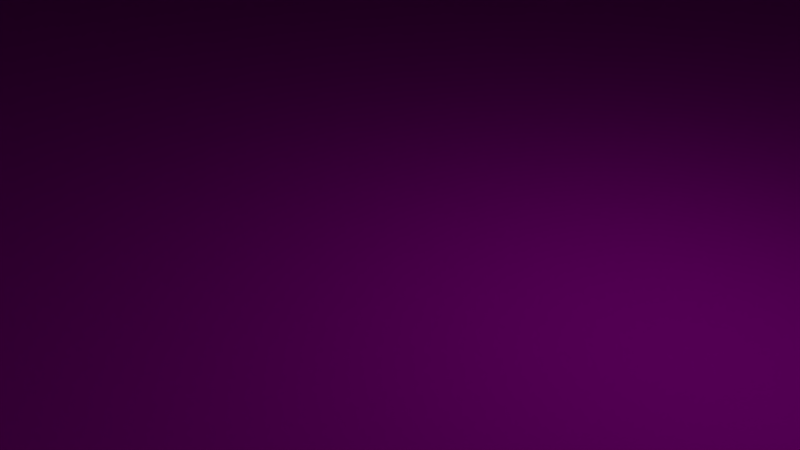 # Source: Grass_Ramp_Begin_X2.blend  (saved by Blender 2.79.0; exported with 4.5.12 LTS)
import bpy
from mathutils import Matrix  # noqa: F401  (used for matrix-valued properties, if any)

bpy.ops.wm.read_factory_settings(use_empty=True)
scene = bpy.context.scene
scene.name = 'Scene'

# ---- collections
col_collection_1 = bpy.data.collections.new('Collection 1'); scene.collection.children.link(col_collection_1)

# ---- images (referenced by path relative to the original .blend; pixels are not part of the script)
import os
ASSET_DIR = os.environ.get("B2B_ASSET_DIR", "")  # directory of the original .blend (textures are referenced by path, not embedded)
HERE = os.path.dirname(os.path.abspath(__file__))  # packed textures are extracted next to this script under _unpacked/

def load_image(name, relpath, width, height, colorspace="sRGB"):
    """Load a texture the original file referenced (path relative to the .blend, or extracted next to this script)."""
    p = next((c for c in (os.path.join(HERE, relpath), os.path.join(ASSET_DIR, relpath)) if relpath and os.path.exists(c)), "")
    if p:
        img = bpy.data.images.load(p, check_existing=True)
        img.name = name
    else:  # same state as the original file: an image datablock whose file is absent (Cycles renders it pink)
        img = bpy.data.images.new(name, width, height)
        img.source = "FILE"
        img.filepath = "//" + (relpath or name)
    img.colorspace_settings.name = colorspace
    return img
img_modularracetrack_1_png_001 = load_image('ModularRacetrack_1.png.001', 'ModularRacetrack_1.png', 1024, 1024, 'sRGB')
img_tarmacalbedo_tif = load_image('TarmacAlbedo.tif', 'TarmacAlbedo.tif', 1024, 1024, 'sRGB')
img_whiteasphalt_jpg = load_image('whiteasphalt.jpg', 'whiteasphalt.jpg', 1024, 1024, 'sRGB')

# ---- materials (node trees are filled in below, after node groups)
mat_material = bpy.data.materials.new('Material')
mat_material.alpha_threshold = 0.0
mat_material.roughness = 0.5
mat_material_001 = bpy.data.materials.new('Material.001')
mat_material_001.alpha_threshold = 0.0
mat_material_001.roughness = 0.5
mat_material_002 = bpy.data.materials.new('Material.002')
mat_material_002.alpha_threshold = 0.0
mat_material_002.roughness = 0.5

# ---- material node trees
mat_material.use_nodes = True; mat_material.node_tree.nodes.clear()
_N = mat_material.node_tree.nodes; _L = mat_material.node_tree.links
n0 = _N.new('ShaderNodeOutputMaterial'); n0.name = 'Material Output'; n0.location = (300, 300)
n1 = _N.new('ShaderNodeBsdfDiffuse'); n1.name = 'Diffuse BSDF'; n1.location = (10, 300)
n2 = _N.new('ShaderNodeTexImage'); n2.name = 'Image Texture'; n2.location = (-180, 300)
n2.width = 140
n2.image = img_modularracetrack_1_png_001
_L.new(n1.outputs[0], n0.inputs[0])
_L.new(n2.outputs[0], n1.inputs[0])
n0.is_active_output = True
mat_material_001.use_nodes = True; mat_material_001.node_tree.nodes.clear()
_N = mat_material_001.node_tree.nodes; _L = mat_material_001.node_tree.links
n0 = _N.new('ShaderNodeOutputMaterial'); n0.name = 'Material Output'; n0.location = (300, 300)
n1 = _N.new('ShaderNodeBsdfDiffuse'); n1.name = 'Diffuse BSDF'; n1.location = (10, 300)
n2 = _N.new('ShaderNodeTexImage'); n2.name = 'Image Texture'; n2.location = (-180, 300)
n2.width = 140
n2.image = img_tarmacalbedo_tif
_L.new(n1.outputs[0], n0.inputs[0])
_L.new(n2.outputs[0], n1.inputs[0])
n0.is_active_output = True
mat_material_002.use_nodes = True; mat_material_002.node_tree.nodes.clear()
_N = mat_material_002.node_tree.nodes; _L = mat_material_002.node_tree.links
n0 = _N.new('ShaderNodeOutputMaterial'); n0.name = 'Material Output'; n0.location = (300, 300)
n1 = _N.new('ShaderNodeBsdfDiffuse'); n1.name = 'Diffuse BSDF'; n1.location = (10, 300)
n2 = _N.new('ShaderNodeTexImage'); n2.name = 'Image Texture'; n2.location = (-180, 300)
n2.width = 140
n2.image = img_whiteasphalt_jpg
_L.new(n1.outputs[0], n0.inputs[0])
_L.new(n2.outputs[0], n1.inputs[0])
n0.is_active_output = True

# ---- world
world_world = bpy.data.worlds.new('World'); scene.world = world_world
world_world.color = (0.05088, 0.05088, 0.05088)
world_world.use_sun_shadow = False
world_world.sun_shadow_jitter_overblur = 0.0
world_world.cycles.sampling_method = 'MANUAL'

# ---- cameras
cam_camera = bpy.data.cameras.new('Camera')
cam_camera.clip_end = 100.0
cam_camera.lens = 35.0
cam_camera.sensor_width = 32.0
cam_camera.sensor_height = 18.0
cam_camera.ortho_scale = 7.314
cam_camera.dof.focus_distance = 0.0

# ---- lights
light_lamp = bpy.data.lights.new('Lamp', 'POINT')
light_lamp.transmission_factor = 0.0
light_lamp.cutoff_distance = 30.0
light_lamp.energy = 100.0
light_lamp.shadow_buffer_clip_start = 1.001
light_lamp.shadow_soft_size = 0.1
light_lamp.shadow_maximum_resolution = 0.006
light_lamp.use_absolute_resolution = True

# ---- meshes
me_cube = bpy.data.meshes.new('Cube')
me_cube.from_pydata([(32.0, 32.0, 0.0), (32.0, -32.0, 0.0), (-32.0, -32.0, 0.0), (-32.0, 32.0, 0.0), (32.0, 32.0, 32.0), (32.0, -32.0, 16.0), (-32.0, -32.0, 16.0), (-32.0, 32.0, 32.0), (0.0, -32.0, 16.0), (-28.0, -32.0, 16.0), (28.0, -32.0, 16.0), (0.0, 32.0, 32.0), (-28.0, 32.0, 32.0), (28.0, 32.0, 32.0), (27.0, -32.0, 16.0), (-27.0, -32.0, 16.0), (27.0, 32.0, 32.0), (-27.0, 32.0, 32.0), (25.0, -32.0, 16.0), (-25.0, -32.0, 16.0), (25.0, 32.0, 32.0), (-25.0, 32.0, 32.0), (32.0, -28.81, 16.04), (32.0, -25.63, 16.15), (32.0, -22.45, 16.34), (32.0, -19.28, 16.6), (32.0, -16.11, 16.93), (32.0, -12.95, 17.34), (32.0, -9.81, 17.82), (32.0, -6.678, 18.37), (32.0, -3.562, 19.0), (32.0, -0.4621, 19.7), (32.0, 2.618, 20.47), (32.0, 5.678, 21.31), (32.0, 8.715, 22.22), (32.0, 11.73, 23.21), (32.0, 14.71, 24.26), (32.0, 17.67, 25.39), (32.0, 20.6, 26.58), (32.0, 23.49, 27.84), (32.0, 26.36, 29.16), (32.0, 29.19, 30.56), (28.0, 29.19, 30.56), (28.0, 26.36, 29.16), (28.0, 23.49, 27.84), (28.0, 20.6, 26.58), (28.0, 17.67, 25.39), (28.0, 14.71, 24.26), (28.0, 11.73, 23.21), (28.0, 8.715, 22.22), (28.0, 5.678, 21.31), (28.0, 2.618, 20.47), (28.0, -0.4621, 19.7), (28.0, -3.562, 19.0), (28.0, -6.678, 18.37), (28.0, -9.81, 17.82), (28.0, -12.95, 17.34), (28.0, -16.11, 16.93), (28.0, -19.28, 16.6), (28.0, -22.45, 16.34), (28.0, -25.63, 16.15), (28.0, -28.81, 16.04), (27.0, -28.81, 16.04), (27.0, -25.63, 16.15), (27.0, -22.45, 16.34), (27.0, -19.28, 16.6), (27.0, -16.11, 16.93), (27.0, -12.95, 17.34), (27.0, -9.81, 17.82), (27.0, -6.678, 18.37), (27.0, -3.562, 19.0), (27.0, -0.4621, 19.7), (27.0, 2.618, 20.47), (27.0, 5.678, 21.31), (27.0, 8.715, 22.22), (27.0, 11.73, 23.21), (27.0, 14.71, 24.26), (27.0, 17.67, 25.39), (27.0, 20.6, 26.58), (27.0, 23.49, 27.84), (27.0, 26.36, 29.16), (27.0, 29.19, 30.56), (25.0, 29.19, 30.56), (25.0, 26.36, 29.16), (25.0, 23.49, 27.84), (25.0, 20.6, 26.58), (25.0, 17.67, 25.39), (25.0, 14.71, 24.26), (25.0, 11.73, 23.21), (25.0, 8.715, 22.22), (25.0, 5.678, 21.31), (25.0, 2.618, 20.47), (25.0, -0.4621, 19.7), (25.0, -3.562, 19.0), (25.0, -6.678, 18.37), (25.0, -9.81, 17.82), (25.0, -12.95, 17.34), (25.0, -16.11, 16.93), (25.0, -19.28, 16.6), (25.0, -22.45, 16.34), (25.0, -25.63, 16.15), (25.0, -28.81, 16.04), (0.0, -28.81, 16.04), (0.0, -25.63, 16.15), (0.0, -22.45, 16.34), (0.0, -19.28, 16.6), (0.0, -16.11, 16.93), (0.0, -12.95, 17.34), (0.0, -9.81, 17.82), (0.0, -6.678, 18.37), (0.0, -3.562, 19.0), (0.0, -0.4621, 19.7), (0.0, 2.618, 20.47), (0.0, 5.678, 21.31), (0.0, 8.715, 22.22), (0.0, 11.73, 23.21), (0.0, 14.71, 24.26), (0.0, 17.67, 25.39), (0.0, 20.6, 26.58), (0.0, 23.49, 27.84), (0.0, 26.36, 29.16), (0.0, 29.19, 30.56), (-25.0, 29.19, 30.56), (-25.0, 26.36, 29.16), (-25.0, 23.49, 27.84), (-25.0, 20.6, 26.58), (-25.0, 17.67, 25.39), (-25.0, 14.71, 24.26), (-25.0, 11.73, 23.21), (-25.0, 8.715, 22.22), (-25.0, 5.678, 21.31), (-25.0, 2.618, 20.47), (-25.0, -0.4621, 19.7), (-25.0, -3.562, 19.0), (-25.0, -6.678, 18.37), (-25.0, -9.81, 17.82), (-25.0, -12.95, 17.34), (-25.0, -16.11, 16.93), (-25.0, -19.28, 16.6), (-32.0, -28.81, 16.04), (-32.0, -25.63, 16.15), (-32.0, -22.45, 16.34), (-32.0, -19.28, 16.6), (-32.0, -16.11, 16.93), (-32.0, -12.95, 17.34), (-32.0, -9.81, 17.82), (-32.0, -6.678, 18.37), (-32.0, -3.562, 19.0), (-32.0, -0.4621, 19.7), (-32.0, 2.618, 20.47), (-32.0, 5.678, 21.31), (-32.0, 8.715, 22.22), (-32.0, 11.73, 23.21), (-32.0, 14.71, 24.26), (-32.0, 17.67, 25.39), (-32.0, 20.6, 26.58), (-32.0, 23.49, 27.84), (-32.0, 26.36, 29.16), (-32.0, 29.19, 30.56), (-25.0, -22.45, 16.34), (-25.0, -25.63, 16.15), (-25.0, -28.81, 16.04), (-27.0, -28.81, 16.04), (-27.0, -25.63, 16.15), (-27.0, -22.45, 16.34), (-27.0, -19.28, 16.6), (-27.0, -16.11, 16.93), (-27.0, -12.95, 17.34), (-27.0, -9.81, 17.82), (-27.0, -6.678, 18.37), (-27.0, -3.562, 19.0), (-27.0, -0.4621, 19.7), (-27.0, 2.618, 20.47), (-27.0, 5.678, 21.31), (-27.0, 8.715, 22.22), (-27.0, 11.73, 23.21), (-27.0, 14.71, 24.26), (-27.0, 17.67, 25.39), (-27.0, 20.6, 26.58), (-27.0, 23.49, 27.84), (-27.0, 26.36, 29.16), (-27.0, 29.19, 30.56), (-28.0, 29.19, 30.56), (-28.0, 26.36, 29.16), (-28.0, 23.49, 27.84), (-28.0, 20.6, 26.58), (-28.0, 17.67, 25.39), (-28.0, 14.71, 24.26), (-28.0, 11.73, 23.21), (-28.0, 8.715, 22.22), (-28.0, 5.678, 21.31), (-28.0, 2.618, 20.47), (-28.0, -0.4621, 19.7), (-28.0, -3.562, 19.0), (-28.0, -6.678, 18.37), (-28.0, -9.81, 17.82), (-28.0, -12.95, 17.34), (-28.0, -16.11, 16.93), (-28.0, -19.28, 16.6), (-28.0, -22.45, 16.34), (-28.0, -25.63, 16.15), (-28.0, -28.81, 16.04)], [], [(0, 1, 2, 3), (1, 5, 10, 14, 18, 8, 19, 15, 9, 6, 2), (4, 0, 3, 7, 12, 17, 21, 11, 20, 16, 13), (167, 168, 195, 196), (196, 195, 145, 144), (135, 168, 167, 136), (196, 144, 143, 197), (166, 167, 196, 197), (136, 167, 166, 137), (137, 166, 165, 138), (165, 166, 197, 198), (197, 143, 142, 198), (198, 142, 141, 199), (164, 165, 198, 199), (138, 165, 164, 159), (163, 164, 199, 200), (159, 164, 163, 160), (200, 199, 141, 140), (162, 163, 200, 201), (160, 163, 162, 161), (201, 200, 140, 139), (102, 103, 160, 161), (103, 104, 159, 160), (104, 105, 138, 159), (105, 106, 137, 138), (106, 107, 136, 137), (107, 108, 135, 136), (145, 195, 194, 146), (168, 169, 194, 195), (134, 169, 168, 135), (146, 194, 193, 147), (169, 170, 193, 194), (133, 170, 169, 134), (147, 193, 192, 148), (170, 171, 192, 193), (132, 171, 170, 133), (148, 192, 191, 149), (171, 172, 191, 192), (131, 172, 171, 132), (149, 191, 190, 150), (172, 173, 190, 191), (130, 173, 172, 131), (150, 190, 189, 151), (173, 174, 189, 190), (129, 174, 173, 130), (151, 189, 188, 152), (174, 175, 188, 189), (128, 175, 174, 129), (152, 188, 187, 153), (175, 176, 187, 188), (127, 176, 175, 128), (153, 187, 186, 154), (176, 177, 186, 187), (126, 177, 176, 127), (125, 178, 177, 126), (177, 178, 185, 186), (155, 154, 186, 185), (155, 185, 184, 156), (178, 179, 184, 185), (124, 179, 178, 125), (123, 180, 179, 124), (156, 184, 183, 157), (179, 180, 183, 184), (180, 181, 182, 183), (122, 181, 180, 123), (158, 157, 183, 182), (120, 121, 122, 123), (119, 120, 123, 124), (118, 119, 124, 125), (117, 118, 125, 126), (115, 116, 127, 128), (116, 117, 126, 127), (114, 115, 128, 129), (113, 114, 129, 130), (112, 113, 130, 131), (111, 112, 131, 132), (110, 111, 132, 133), (109, 110, 133, 134), (108, 109, 134, 135), (100, 103, 102, 101), (99, 104, 103, 100), (98, 105, 104, 99), (64, 65, 98, 99), (63, 64, 99, 100), (62, 63, 100, 101), (60, 63, 62, 61), (59, 64, 63, 60), (58, 65, 64, 59), (61, 22, 23, 60), (23, 24, 59, 60), (24, 25, 58, 59), (25, 26, 57, 58), (57, 66, 65, 58), (65, 66, 97, 98), (66, 67, 96, 97), (56, 67, 66, 57), (26, 27, 56, 57), (27, 28, 55, 56), (55, 68, 67, 56), (67, 68, 95, 96), (68, 69, 94, 95), (54, 69, 68, 55), (28, 29, 54, 55), (29, 30, 53, 54), (53, 70, 69, 54), (69, 70, 93, 94), (70, 71, 92, 93), (52, 71, 70, 53), (30, 31, 52, 53), (71, 72, 91, 92), (51, 72, 71, 52), (31, 32, 51, 52), (32, 33, 50, 51), (50, 73, 72, 51), (72, 73, 90, 91), (73, 74, 89, 90), (49, 74, 73, 50), (33, 34, 49, 50), (34, 35, 48, 49), (48, 75, 74, 49), (47, 76, 75, 48), (35, 36, 47, 48), (75, 76, 87, 88), (74, 75, 88, 89), (76, 77, 86, 87), (46, 77, 76, 47), (36, 37, 46, 47), (37, 38, 45, 46), (45, 78, 77, 46), (77, 78, 85, 86), (38, 39, 44, 45), (39, 40, 43, 44), (40, 41, 42, 43), (42, 81, 80, 43), (43, 80, 79, 44), (44, 79, 78, 45), (78, 79, 84, 85), (79, 80, 83, 84), (80, 81, 82, 83), (82, 121, 120, 83), (83, 120, 119, 84), (84, 119, 118, 85), (85, 118, 117, 86), (86, 117, 116, 87), (87, 116, 115, 88), (88, 115, 114, 89), (89, 114, 113, 90), (90, 113, 112, 91), (91, 112, 111, 92), (92, 111, 110, 93), (93, 110, 109, 94), (94, 109, 108, 95), (95, 108, 107, 96), (96, 107, 106, 97), (97, 106, 105, 98), (5, 22, 61, 10), (10, 61, 62, 14), (14, 62, 101, 18), (18, 101, 102, 8), (8, 102, 161, 19), (19, 161, 162, 15), (15, 162, 201, 9), (9, 201, 139, 6), (4, 13, 42, 41), (13, 16, 81, 42), (16, 20, 82, 81), (20, 11, 121, 82), (11, 21, 122, 121), (21, 17, 181, 122), (17, 12, 182, 181), (158, 182, 12, 7), (7, 3, 158), (158, 3, 157), (156, 157, 3), (155, 156, 3), (154, 155, 3), (153, 154, 3), (6, 139, 2), (139, 140, 2), (140, 141, 2), (141, 142, 2), (152, 153, 3), (151, 152, 3), (150, 151, 3), (149, 150, 3), (142, 143, 2), (143, 144, 2), (144, 145, 2), (148, 149, 3), (147, 148, 3), (146, 147, 3), (145, 146, 2), (2, 146, 3), (29, 1, 0), (5, 1, 22), (22, 1, 23), (24, 23, 1), (25, 24, 1), (26, 25, 1), (27, 26, 1), (28, 27, 1), (29, 28, 1), (4, 41, 0), (41, 40, 0), (40, 39, 0), (39, 38, 0), (38, 37, 0), (37, 36, 0), (36, 35, 0), (35, 34, 0), (34, 33, 0), (33, 32, 0), (30, 29, 0), (31, 30, 0), (32, 31, 0)])
_uv = me_cube.uv_layers.new(name='UVMap')
_uv.uv.foreach_set('vector', [0.1224, 0.48, 0.1357, 0.48, 0.1357, 0.52, 0.1224, 0.52, 0.1224, 0.48, 0.1257, 0.48, 0.1257, 0.4825, 0.1257, 0.4831, 0.1257, 0.4844, 0.1257, 0.5, 0.1257, 0.5156, 0.1257, 0.5169, 0.1257, 0.5175, 0.1257, 0.52, 0.1224, 0.52, 0.1257, 0.52, 0.1224, 0.52, 0.1224, 0.48, 0.1257, 0.48, 0.1257, 0.4825, 0.1257, 0.4831, 0.1257, 0.4844, 0.1257, 0.5, 0.1257, 0.5156, 0.1257, 0.5169, 0.1257, 0.5175, 0.1527, 0.5086, 0.1527, 0.5067, 0.1533, 0.5067, 0.1533, 0.5086, 0.1224, 0.5086, 0.1224, 0.5067, 0.1357, 0.5067, 0.1357, 0.5086, 0.1115, 0.5668, 0.1236, 0.5668, 0.1236, 0.586, 0.1115, 0.586, 0.1224, 0.5086, 0.1357, 0.5086, 0.1357, 0.5105, 0.1224, 0.5105, 0.1527, 0.5105, 0.1527, 0.5086, 0.1533, 0.5086, 0.1533, 0.5105, 0.1115, 0.586, 0.1236, 0.586, 0.1236, 0.6052, 0.1115, 0.6052, 0.1115, 0.6052, 0.1236, 0.6052, 0.1236, 0.6243, 0.1115, 0.6243, 0.1527, 0.5124, 0.1527, 0.5105, 0.1533, 0.5105, 0.1533, 0.5124, 0.1224, 0.5105, 0.1357, 0.5105, 0.1357, 0.5124, 0.1224, 0.5124, 0.1224, 0.5124, 0.1357, 0.5124, 0.1357, 0.5143, 0.1224, 0.5143, 0.1527, 0.5143, 0.1527, 0.5124, 0.1533, 0.5124, 0.1533, 0.5143, 0.1115, 0.6243, 0.1236, 0.6243, 0.1236, 0.6433, 0.1115, 0.6433, 0.1527, 0.5162, 0.1527, 0.5143, 0.1533, 0.5143, 0.1533, 0.5162, 0.1115, 0.6433, 0.1236, 0.6433, 0.1236, 0.6623, 0.1115, 0.6623, 0.1224, 0.5162, 0.1224, 0.5143, 0.1357, 0.5143, 0.1357, 0.5162, 0.1527, 0.5181, 0.1527, 0.5162, 0.1533, 0.5162, 0.1533, 0.5181, 0.1115, 0.6623, 0.1236, 0.6623, 0.1236, 0.6812, 0.1115, 0.6812, 0.1224, 0.5181, 0.1224, 0.5162, 0.1357, 0.5162, 0.1357, 0.5181, 0.1375, 0.5181, 0.1375, 0.5162, 0.1527, 0.5162, 0.1527, 0.5181, 0.1375, 0.5162, 0.1375, 0.5143, 0.1527, 0.5143, 0.1527, 0.5162, 0.1375, 0.5143, 0.1375, 0.5124, 0.1527, 0.5124, 0.1527, 0.5143, 0.1375, 0.5124, 0.1375, 0.5105, 0.1527, 0.5105, 0.1527, 0.5124, 0.1375, 0.5105, 0.1375, 0.5086, 0.1527, 0.5086, 0.1527, 0.5105, 0.1375, 0.5086, 0.1375, 0.5067, 0.1527, 0.5067, 0.1527, 0.5086, 0.1357, 0.5067, 0.1224, 0.5067, 0.1224, 0.5048, 0.1357, 0.5048, 0.1527, 0.5067, 0.1527, 0.5048, 0.1533, 0.5048, 0.1533, 0.5067, 0.1115, 0.5476, 0.1236, 0.5476, 0.1236, 0.5668, 0.1115, 0.5668, 0.1357, 0.5048, 0.1224, 0.5048, 0.1224, 0.5028, 0.1357, 0.5028, 0.1527, 0.5048, 0.1527, 0.5028, 0.1533, 0.5028, 0.1533, 0.5048, 0.1115, 0.5283, 0.1236, 0.5283, 0.1236, 0.5476, 0.1115, 0.5476, 0.1357, 0.5028, 0.1224, 0.5028, 0.1224, 0.5009, 0.1357, 0.5009, 0.1527, 0.5028, 0.1527, 0.5009, 0.1533, 0.5009, 0.1533, 0.5028, 0.1115, 0.5091, 0.1236, 0.5091, 0.1236, 0.5283, 0.1115, 0.5283, 0.1357, 0.5009, 0.1224, 0.5009, 0.1224, 0.499, 0.1357, 0.499, 0.1527, 0.5009, 0.1527, 0.499, 0.1533, 0.499, 0.1533, 0.5009, 0.1115, 0.4898, 0.1236, 0.4898, 0.1236, 0.5091, 0.1115, 0.5091, 0.1357, 0.499, 0.1224, 0.499, 0.1224, 0.4971, 0.1357, 0.4971, 0.1527, 0.499, 0.1527, 0.4971, 0.1533, 0.4971, 0.1533, 0.499, 0.1115, 0.4706, 0.1236, 0.4706, 0.1236, 0.4898, 0.1115, 0.4898, 0.1357, 0.4971, 0.1224, 0.4971, 0.1224, 0.4951, 0.1357, 0.4951, 0.1527, 0.4971, 0.1527, 0.4951, 0.1533, 0.4951, 0.1533, 0.4971, 0.1115, 0.4514, 0.1236, 0.4514, 0.1236, 0.4706, 0.1115, 0.4706, 0.1357, 0.4951, 0.1224, 0.4951, 0.1224, 0.4932, 0.1357, 0.4932, 0.1527, 0.4951, 0.1527, 0.4932, 0.1533, 0.4932, 0.1533, 0.4951, 0.1115, 0.4322, 0.1236, 0.4322, 0.1236, 0.4514, 0.1115, 0.4514, 0.1357, 0.4932, 0.1224, 0.4932, 0.1224, 0.4913, 0.1357, 0.4913, 0.1527, 0.4932, 0.1527, 0.4913, 0.1533, 0.4913, 0.1533, 0.4932, 0.1115, 0.4131, 0.1236, 0.4131, 0.1236, 0.4322, 0.1115, 0.4322, 0.1357, 0.4913, 0.1224, 0.4913, 0.1224, 0.4894, 0.1357, 0.4894, 0.1527, 0.4913, 0.1527, 0.4894, 0.1533, 0.4894, 0.1533, 0.4913, 0.1115, 0.394, 0.1236, 0.394, 0.1236, 0.4131, 0.1115, 0.4131, 0.1115, 0.375, 0.1236, 0.375, 0.1236, 0.394, 0.1115, 0.394, 0.1527, 0.4894, 0.1527, 0.4875, 0.1533, 0.4875, 0.1533, 0.4894, 0.1357, 0.4875, 0.1357, 0.4894, 0.1224, 0.4894, 0.1224, 0.4875, 0.1357, 0.4875, 0.1224, 0.4875, 0.1224, 0.4856, 0.1357, 0.4856, 0.1527, 0.4875, 0.1527, 0.4856, 0.1533, 0.4856, 0.1533, 0.4875, 0.1115, 0.3562, 0.1236, 0.3562, 0.1236, 0.375, 0.1115, 0.375, 0.1115, 0.3374, 0.1236, 0.3374, 0.1236, 0.3562, 0.1115, 0.3562, 0.1357, 0.4856, 0.1224, 0.4856, 0.1224, 0.4837, 0.1357, 0.4837, 0.1527, 0.4856, 0.1527, 0.4837, 0.1533, 0.4837, 0.1533, 0.4856, 0.1527, 0.4837, 0.1527, 0.4819, 0.1533, 0.4819, 0.1533, 0.4837, 0.1115, 0.3187, 0.1236, 0.3187, 0.1236, 0.3374, 0.1115, 0.3374, 0.1357, 0.4819, 0.1357, 0.4837, 0.1224, 0.4837, 0.1224, 0.4819, 0.1375, 0.4837, 0.1375, 0.4819, 0.1527, 0.4819, 0.1527, 0.4837, 0.1375, 0.4856, 0.1375, 0.4837, 0.1527, 0.4837, 0.1527, 0.4856, 0.1375, 0.4875, 0.1375, 0.4856, 0.1527, 0.4856, 0.1527, 0.4875, 0.1375, 0.4894, 0.1375, 0.4875, 0.1527, 0.4875, 0.1527, 0.4894, 0.1375, 0.4932, 0.1375, 0.4913, 0.1527, 0.4913, 0.1527, 0.4932, 0.1375, 0.4913, 0.1375, 0.4894, 0.1527, 0.4894, 0.1527, 0.4913, 0.1375, 0.4951, 0.1375, 0.4932, 0.1527, 0.4932, 0.1527, 0.4951, 0.1375, 0.4971, 0.1375, 0.4951, 0.1527, 0.4951, 0.1527, 0.4971, 0.1375, 0.499, 0.1375, 0.4971, 0.1527, 0.4971, 0.1527, 0.499, 0.1375, 0.5009, 0.1375, 0.499, 0.1527, 0.499, 0.1527, 0.5009, 0.1375, 0.5028, 0.1375, 0.5009, 0.1527, 0.5009, 0.1527, 0.5028, 0.1375, 0.5048, 0.1375, 0.5028, 0.1527, 0.5028, 0.1527, 0.5048, 0.1375, 0.5067, 0.1375, 0.5048, 0.1527, 0.5048, 0.1527, 0.5067, 0.1224, 0.5162, 0.1375, 0.5162, 0.1375, 0.5181, 0.1224, 0.5181, 0.1224, 0.5143, 0.1375, 0.5143, 0.1375, 0.5162, 0.1224, 0.5162, 0.1224, 0.5124, 0.1375, 0.5124, 0.1375, 0.5143, 0.1224, 0.5143, 0.1236, 0.6433, 0.1236, 0.6243, 0.1357, 0.6243, 0.1357, 0.6433, 0.1236, 0.6623, 0.1236, 0.6433, 0.1357, 0.6433, 0.1357, 0.6623, 0.1236, 0.6812, 0.1236, 0.6623, 0.1357, 0.6623, 0.1357, 0.6812, 0.1533, 0.5162, 0.1539, 0.5162, 0.1539, 0.5181, 0.1533, 0.5181, 0.1533, 0.5143, 0.1539, 0.5143, 0.1539, 0.5162, 0.1533, 0.5162, 0.1533, 0.5124, 0.1539, 0.5124, 0.1539, 0.5143, 0.1533, 0.5143, 0.1232, 0.5181, 0.1224, 0.5181, 0.1224, 0.5162, 0.1232, 0.5162, 0.1224, 0.5162, 0.1224, 0.5143, 0.1232, 0.5143, 0.1232, 0.5162, 0.1224, 0.5143, 0.1224, 0.5124, 0.1232, 0.5124, 0.1232, 0.5143, 0.1224, 0.5124, 0.1224, 0.5105, 0.1232, 0.5105, 0.1232, 0.5124, 0.1533, 0.5105, 0.1539, 0.5105, 0.1539, 0.5124, 0.1533, 0.5124, 0.1236, 0.6243, 0.1236, 0.6052, 0.1357, 0.6052, 0.1357, 0.6243, 0.1236, 0.6052, 0.1236, 0.586, 0.1357, 0.586, 0.1357, 0.6052, 0.1533, 0.5086, 0.1539, 0.5086, 0.1539, 0.5105, 0.1533, 0.5105, 0.1224, 0.5105, 0.1224, 0.5086, 0.1232, 0.5086, 0.1232, 0.5105, 0.1224, 0.5086, 0.1224, 0.5067, 0.1232, 0.5067, 0.1232, 0.5086, 0.1533, 0.5067, 0.1539, 0.5067, 0.1539, 0.5086, 0.1533, 0.5086, 0.1236, 0.586, 0.1236, 0.5668, 0.1357, 0.5668, 0.1357, 0.586, 0.1236, 0.5668, 0.1236, 0.5476, 0.1357, 0.5476, 0.1357, 0.5668, 0.1533, 0.5048, 0.1539, 0.5048, 0.1539, 0.5067, 0.1533, 0.5067, 0.1224, 0.5067, 0.1224, 0.5048, 0.1232, 0.5048, 0.1232, 0.5067, 0.1224, 0.5048, 0.1224, 0.5028, 0.1232, 0.5028, 0.1232, 0.5048, 0.1533, 0.5028, 0.1539, 0.5028, 0.1539, 0.5048, 0.1533, 0.5048, 0.1236, 0.5476, 0.1236, 0.5283, 0.1357, 0.5283, 0.1357, 0.5476, 0.1236, 0.5283, 0.1236, 0.5091, 0.1357, 0.5091, 0.1357, 0.5283, 0.1533, 0.5009, 0.1539, 0.5009, 0.1539, 0.5028, 0.1533, 0.5028, 0.1224, 0.5028, 0.1224, 0.5009, 0.1232, 0.5009, 0.1232, 0.5028, 0.1236, 0.5091, 0.1236, 0.4898, 0.1357, 0.4898, 0.1357, 0.5091, 0.1533, 0.499, 0.1539, 0.499, 0.1539, 0.5009, 0.1533, 0.5009, 0.1224, 0.5009, 0.1224, 0.499, 0.1232, 0.499, 0.1232, 0.5009, 0.1224, 0.499, 0.1224, 0.4971, 0.1232, 0.4971, 0.1232, 0.499, 0.1533, 0.4971, 0.1539, 0.4971, 0.1539, 0.499, 0.1533, 0.499, 0.1236, 0.4898, 0.1236, 0.4706, 0.1357, 0.4706, 0.1357, 0.4898, 0.1236, 0.4706, 0.1236, 0.4514, 0.1357, 0.4514, 0.1357, 0.4706, 0.1533, 0.4951, 0.1539, 0.4951, 0.1539, 0.4971, 0.1533, 0.4971, 0.1224, 0.4971, 0.1224, 0.4951, 0.1232, 0.4951, 0.1232, 0.4971, 0.1224, 0.4951, 0.1224, 0.4932, 0.1232, 0.4932, 0.1232, 0.4951, 0.1533, 0.4932, 0.1539, 0.4932, 0.1539, 0.4951, 0.1533, 0.4951, 0.1533, 0.4913, 0.1539, 0.4913, 0.1539, 0.4932, 0.1533, 0.4932, 0.1224, 0.4932, 0.1224, 0.4913, 0.1232, 0.4913, 0.1232, 0.4932, 0.1236, 0.4322, 0.1236, 0.4131, 0.1357, 0.4131, 0.1357, 0.4322, 0.1236, 0.4514, 0.1236, 0.4322, 0.1357, 0.4322, 0.1357, 0.4514, 0.1236, 0.4131, 0.1236, 0.394, 0.1357, 0.394, 0.1357, 0.4131, 0.1533, 0.4894, 0.1539, 0.4894, 0.1539, 0.4913, 0.1533, 0.4913, 0.1224, 0.4913, 0.1224, 0.4894, 0.1232, 0.4894, 0.1232, 0.4913, 0.1224, 0.4894, 0.1224, 0.4875, 0.1232, 0.4875, 0.1232, 0.4894, 0.1533, 0.4875, 0.1539, 0.4875, 0.1539, 0.4894, 0.1533, 0.4894, 0.1236, 0.394, 0.1236, 0.375, 0.1357, 0.375, 0.1357, 0.394, 0.1224, 0.4875, 0.1224, 0.4856, 0.1232, 0.4856, 0.1232, 0.4875, 0.1224, 0.4856, 0.1224, 0.4837, 0.1232, 0.4837, 0.1232, 0.4856, 0.1224, 0.4837, 0.1224, 0.4819, 0.1232, 0.4819, 0.1232, 0.4837, 0.1533, 0.4819, 0.1539, 0.4819, 0.1539, 0.4837, 0.1533, 0.4837, 0.1533, 0.4837, 0.1539, 0.4837, 0.1539, 0.4856, 0.1533, 0.4856, 0.1533, 0.4856, 0.1539, 0.4856, 0.1539, 0.4875, 0.1533, 0.4875, 0.1236, 0.375, 0.1236, 0.3562, 0.1357, 0.3562, 0.1357, 0.375, 0.1236, 0.3562, 0.1236, 0.3374, 0.1357, 0.3374, 0.1357, 0.3562, 0.1236, 0.3374, 0.1236, 0.3187, 0.1357, 0.3187, 0.1357, 0.3374, 0.1224, 0.4819, 0.1375, 0.4819, 0.1375, 0.4837, 0.1224, 0.4837, 0.1224, 0.4837, 0.1375, 0.4837, 0.1375, 0.4856, 0.1224, 0.4856, 0.1224, 0.4856, 0.1375, 0.4856, 0.1375, 0.4875, 0.1224, 0.4875, 0.1224, 0.4875, 0.1375, 0.4875, 0.1375, 0.4894, 0.1224, 0.4894, 0.1224, 0.4894, 0.1375, 0.4894, 0.1375, 0.4913, 0.1224, 0.4913, 0.1224, 0.4913, 0.1375, 0.4913, 0.1375, 0.4932, 0.1224, 0.4932, 0.1224, 0.4932, 0.1375, 0.4932, 0.1375, 0.4951, 0.1224, 0.4951, 0.1224, 0.4951, 0.1375, 0.4951, 0.1375, 0.4971, 0.1224, 0.4971, 0.1224, 0.4971, 0.1375, 0.4971, 0.1375, 0.499, 0.1224, 0.499, 0.1224, 0.499, 0.1375, 0.499, 0.1375, 0.5009, 0.1224, 0.5009, 0.1224, 0.5009, 0.1375, 0.5009, 0.1375, 0.5028, 0.1224, 0.5028, 0.1224, 0.5028, 0.1375, 0.5028, 0.1375, 0.5048, 0.1224, 0.5048, 0.1224, 0.5048, 0.1375, 0.5048, 0.1375, 0.5067, 0.1224, 0.5067, 0.1224, 0.5067, 0.1375, 0.5067, 0.1375, 0.5086, 0.1224, 0.5086, 0.1224, 0.5086, 0.1375, 0.5086, 0.1375, 0.5105, 0.1224, 0.5105, 0.1224, 0.5105, 0.1375, 0.5105, 0.1375, 0.5124, 0.1224, 0.5124, 0.1224, 0.52, 0.1224, 0.5181, 0.1232, 0.5181, 0.1232, 0.52, 0.1533, 0.52, 0.1533, 0.5181, 0.1539, 0.5181, 0.1539, 0.52, 0.1236, 0.7, 0.1236, 0.6812, 0.1357, 0.6812, 0.1357, 0.7, 0.1224, 0.52, 0.1224, 0.5181, 0.1375, 0.5181, 0.1375, 0.52, 0.1375, 0.52, 0.1375, 0.5181, 0.1527, 0.5181, 0.1527, 0.52, 0.1115, 0.7, 0.1115, 0.6812, 0.1236, 0.6812, 0.1236, 0.7, 0.1527, 0.52, 0.1527, 0.5181, 0.1533, 0.5181, 0.1533, 0.52, 0.1224, 0.52, 0.1224, 0.5181, 0.1357, 0.5181, 0.1357, 0.52, 0.1224, 0.48, 0.1232, 0.48, 0.1232, 0.4819, 0.1224, 0.4819, 0.1533, 0.48, 0.1539, 0.48, 0.1539, 0.4819, 0.1533, 0.4819, 0.1236, 0.3, 0.1357, 0.3, 0.1357, 0.3187, 0.1236, 0.3187, 0.1224, 0.48, 0.1375, 0.48, 0.1375, 0.4819, 0.1224, 0.4819, 0.1375, 0.48, 0.1527, 0.48, 0.1527, 0.4819, 0.1375, 0.4819, 0.1115, 0.3, 0.1236, 0.3, 0.1236, 0.3187, 0.1115, 0.3187, 0.1527, 0.48, 0.1533, 0.48, 0.1533, 0.4819, 0.1527, 0.4819, 0.1357, 0.4819, 0.1224, 0.4819, 0.1224, 0.48, 0.1357, 0.48, 0.1257, 0.48, 0.1224, 0.48, 0.1224, 0.48, 0.1224, 0.48, 0.1224, 0.48, 0.1224, 0.48, 0.1224, 0.48, 0.1224, 0.48, 0.1224, 0.48, 0.1224, 0.48, 0.1224, 0.48, 0.1224, 0.48, 0.1224, 0.48, 0.1224, 0.48, 0.1224, 0.48, 0.1224, 0.48, 0.1224, 0.48, 0.1224, 0.48, 0.1257, 0.52, 0.1224, 0.48, 0.1224, 0.52, 0.1224, 0.48, 0.1224, 0.48, 0.1224, 0.52, 0.1224, 0.48, 0.1224, 0.48, 0.1224, 0.52, 0.1224, 0.48, 0.1224, 0.48, 0.1224, 0.52, 0.1224, 0.48, 0.1224, 0.48, 0.1224, 0.48, 0.1224, 0.48, 0.1224, 0.48, 0.1224, 0.48, 0.1224, 0.48, 0.1224, 0.48, 0.1224, 0.48, 0.1224, 0.48, 0.1224, 0.48, 0.1224, 0.48, 0.1224, 0.48, 0.1224, 0.48, 0.1224, 0.52, 0.1224, 0.48, 0.1224, 0.48, 0.1224, 0.52, 0.1224, 0.48, 0.1224, 0.48, 0.1224, 0.52, 0.1224, 0.48, 0.1224, 0.48, 0.1224, 0.48, 0.1224, 0.48, 0.1224, 0.48, 0.1224, 0.48, 0.1224, 0.48, 0.1224, 0.48, 0.1224, 0.48, 0.1224, 0.48, 0.1224, 0.48, 0.1224, 0.52, 0.1224, 0.52, 0.1224, 0.48, 0.1224, 0.48, 0.1224, 0.48, 0.1357, 0.48, 0.1224, 0.48, 0.1257, 0.48, 0.1224, 0.48, 0.1224, 0.48, 0.1224, 0.48, 0.1224, 0.48, 0.1224, 0.48, 0.1224, 0.48, 0.1224, 0.48, 0.1224, 0.48, 0.1224, 0.48, 0.1224, 0.48, 0.1224, 0.48, 0.1224, 0.48, 0.1224, 0.48, 0.1224, 0.48, 0.1224, 0.48, 0.1224, 0.48, 0.1224, 0.48, 0.1224, 0.48, 0.1224, 0.48, 0.1224, 0.48, 0.1224, 0.48, 0.1224, 0.48, 0.1357, 0.48, 0.1257, 0.52, 0.1224, 0.48, 0.1224, 0.52, 0.1224, 0.48, 0.1224, 0.48, 0.1224, 0.52, 0.1224, 0.48, 0.1224, 0.48, 0.1224, 0.52, 0.1224, 0.48, 0.1224, 0.48, 0.1224, 0.52, 0.1224, 0.48, 0.1224, 0.48, 0.1224, 0.52, 0.1224, 0.48, 0.1224, 0.48, 0.1224, 0.52, 0.1224, 0.48, 0.1224, 0.48, 0.1224, 0.52, 0.1224, 0.48, 0.1224, 0.48, 0.1224, 0.52, 0.1224, 0.48, 0.1224, 0.48, 0.1224, 0.52, 0.1224, 0.48, 0.1224, 0.48, 0.1224, 0.52, 0.1224, 0.48, 0.1224, 0.48, 0.1224, 0.48, 0.1224, 0.48, 0.1224, 0.48, 0.1224, 0.48, 0.1224, 0.48, 0.1224, 0.48, 0.1224, 0.52])
me_cube.materials.append(mat_material)
me_cube.materials.append(mat_material_001)
me_cube.materials.append(mat_material_002)
me_cube.use_remesh_preserve_volume = False
me_cube.use_remesh_preserve_attributes = False
me_cube.use_mirror_vertex_groups = False
me_cube.update()

# ---- objects
ob_cube = bpy.data.objects.new('Cube', me_cube)
ob_lamp = bpy.data.objects.new('Lamp', light_lamp)
ob_camera = bpy.data.objects.new('Camera', cam_camera)

# ---- transforms, parenting, visibility, modifiers, constraints
ob_cube.location = (0.0, 0.0, 0.0)
ob_cube.lock_rotations_4d = False
ob_cube.empty_display_type = 'ARROWS'
ob_cube.lineart.crease_threshold = 0.0
ob_lamp.location = (4.076, 1.005, 5.904)
ob_lamp.rotation_euler = (0.6503, 0.05522, 1.866)
ob_lamp.lock_rotations_4d = False
ob_lamp.empty_display_type = 'ARROWS'
ob_lamp.color = (0.0, 0.0, 0.0, 0.0)
ob_lamp.lineart.crease_threshold = 0.0
ob_camera.location = (7.481, -6.508, 5.344)
ob_camera.rotation_euler = (1.109, 0.0, 0.8149)
ob_camera.lock_rotations_4d = False
ob_camera.empty_display_type = 'ARROWS'
ob_camera.color = (0.0, 0.0, 0.0, 0.0)
ob_camera.display_type = 'WIRE'
ob_camera.lineart.crease_threshold = 0.0

# ---- collection membership
col_collection_1.objects.link(ob_cube)
col_collection_1.objects.link(ob_lamp)
col_collection_1.objects.link(ob_camera)

# ---- scene / render settings (as saved in the file)
scene.camera = ob_camera
scene.frame_start = 1; scene.frame_end = 250; scene.frame_set(1)
scene.render.engine = 'CYCLES'
scene.render.resolution_percentage = 50
scene.render.dither_intensity = 0.0
scene.cycles.use_denoising = False
scene.cycles.samples = 128
scene.cycles.sampling_pattern = 'TABULATED_SOBOL'
scene.cycles.light_sampling_threshold = 0.0
scene.cycles.use_adaptive_sampling = False
scene.cycles.use_light_tree = False
scene.cycles.blur_glossy = 0.0
scene.cycles.sample_clamp_indirect = 0.0
scene.view_settings.view_transform = 'Standard'
bpy.context.view_layer.update()

